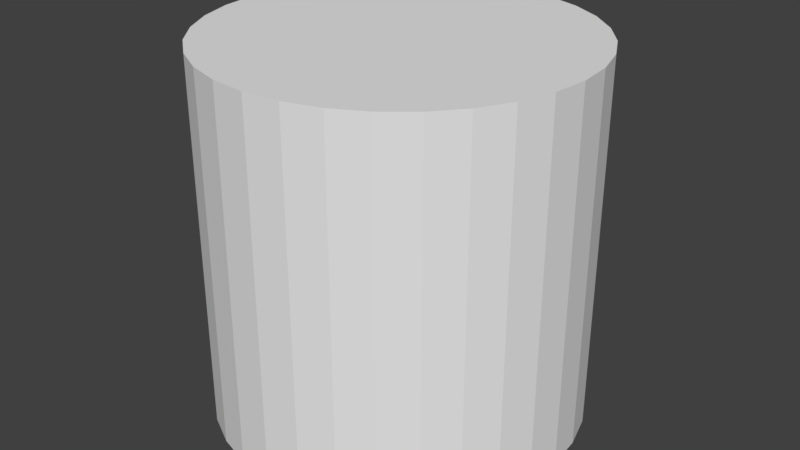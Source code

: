 # Source: cly1n.blend  (saved by Blender 2.78.0; exported with 4.5.12 LTS)
import bpy
from mathutils import Matrix  # noqa: F401  (used for matrix-valued properties, if any)

bpy.ops.wm.read_factory_settings(use_empty=True)
scene = bpy.context.scene
scene.name = 'Scene'

# ---- collections
col_collection_1 = bpy.data.collections.new('Collection 1'); scene.collection.children.link(col_collection_1)

# ---- world
world_world = bpy.data.worlds.new('World'); scene.world = world_world
world_world.color = (0.05088, 0.05088, 0.05088)
world_world.use_sun_shadow = False
world_world.sun_shadow_jitter_overblur = 0.0
world_world.cycles.sampling_method = 'MANUAL'

# ---- meshes
me_cylinder = bpy.data.meshes.new('Cylinder')
me_cylinder.from_pydata([(0.0, 1.0, -1.0), (0.0, 1.0, 1.0), (0.1951, 0.9808, -1.0), (0.1951, 0.9808, 1.0), (0.3827, 0.9239, -1.0), (0.3827, 0.9239, 1.0), (0.5556, 0.8315, -1.0), (0.5556, 0.8315, 1.0), (0.7071, 0.7071, -1.0), (0.7071, 0.7071, 1.0), (0.8315, 0.5556, -1.0), (0.8315, 0.5556, 1.0), (0.9239, 0.3827, -1.0), (0.9239, 0.3827, 1.0), (0.9808, 0.1951, -1.0), (0.9808, 0.1951, 1.0), (1.0, 7.55e-08, -1.0), (1.0, 7.55e-08, 1.0), (0.9808, -0.1951, -1.0), (0.9808, -0.1951, 1.0), (0.9239, -0.3827, -1.0), (0.9239, -0.3827, 1.0), (0.8315, -0.5556, -1.0), (0.8315, -0.5556, 1.0), (0.7071, -0.7071, -1.0), (0.7071, -0.7071, 1.0), (0.5556, -0.8315, -1.0), (0.5556, -0.8315, 1.0), (0.3827, -0.9239, -1.0), (0.3827, -0.9239, 1.0), (0.1951, -0.9808, -1.0), (0.1951, -0.9808, 1.0), (-3.258e-07, -1.0, -1.0), (-3.258e-07, -1.0, 1.0), (-0.1951, -0.9808, -1.0), (-0.1951, -0.9808, 1.0), (-0.3827, -0.9239, -1.0), (-0.3827, -0.9239, 1.0), (-0.5556, -0.8315, -1.0), (-0.5556, -0.8315, 1.0), (-0.7071, -0.7071, -1.0), (-0.7071, -0.7071, 1.0), (-0.8315, -0.5556, -1.0), (-0.8315, -0.5556, 1.0), (-0.9239, -0.3827, -1.0), (-0.9239, -0.3827, 1.0), (-0.9808, -0.1951, -1.0), (-0.9808, -0.1951, 1.0), (-1.0, 9.656e-07, -1.0), (-1.0, 9.656e-07, 1.0), (-0.9808, 0.1951, -1.0), (-0.9808, 0.1951, 1.0), (-0.9239, 0.3827, -1.0), (-0.9239, 0.3827, 1.0), (-0.8315, 0.5556, -1.0), (-0.8315, 0.5556, 1.0), (-0.7071, 0.7071, -1.0), (-0.7071, 0.7071, 1.0), (-0.5556, 0.8315, -1.0), (-0.5556, 0.8315, 1.0), (-0.3827, 0.9239, -1.0), (-0.3827, 0.9239, 1.0), (-0.1951, 0.9808, -1.0), (-0.1951, 0.9808, 1.0)], [], [(0, 1, 3, 2), (2, 3, 5, 4), (4, 5, 7, 6), (6, 7, 9, 8), (8, 9, 11, 10), (10, 11, 13, 12), (12, 13, 15, 14), (14, 15, 17, 16), (16, 17, 19, 18), (18, 19, 21, 20), (20, 21, 23, 22), (22, 23, 25, 24), (24, 25, 27, 26), (26, 27, 29, 28), (28, 29, 31, 30), (30, 31, 33, 32), (32, 33, 35, 34), (34, 35, 37, 36), (36, 37, 39, 38), (38, 39, 41, 40), (40, 41, 43, 42), (42, 43, 45, 44), (44, 45, 47, 46), (46, 47, 49, 48), (48, 49, 51, 50), (50, 51, 53, 52), (52, 53, 55, 54), (54, 55, 57, 56), (56, 57, 59, 58), (58, 59, 61, 60), (3, 1, 63, 61, 59, 57, 55, 53, 51, 49, 47, 45, 43, 41, 39, 37, 35, 33, 31, 29, 27, 25, 23, 21, 19, 17, 15, 13, 11, 9, 7, 5), (60, 61, 63, 62), (62, 63, 1, 0), (0, 2, 4, 6, 8, 10, 12, 14, 16, 18, 20, 22, 24, 26, 28, 30, 32, 34, 36, 38, 40, 42, 44, 46, 48, 50, 52, 54, 56, 58, 60, 62)])
me_cylinder.use_remesh_preserve_volume = False
me_cylinder.use_remesh_preserve_attributes = False
me_cylinder.use_mirror_vertex_groups = False
me_cylinder.update()

# ---- objects
ob_cylinder = bpy.data.objects.new('Cylinder', me_cylinder)

# ---- transforms, parenting, visibility, modifiers, constraints
ob_cylinder.location = (0.0, 0.0, 0.0)
ob_cylinder.lineart.crease_threshold = 0.0

# ---- collection membership
col_collection_1.objects.link(ob_cylinder)

# ---- scene / render settings (as saved in the file)
scene.frame_start = 1; scene.frame_end = 250; scene.frame_set(1)
scene.render.engine = 'BLENDER_EEVEE_NEXT'
scene.render.resolution_percentage = 50
scene.render.dither_intensity = 0.0
scene.cycles.use_denoising = False
scene.cycles.samples = 128
scene.cycles.sampling_pattern = 'TABULATED_SOBOL'
scene.cycles.light_sampling_threshold = 0.0
scene.cycles.use_adaptive_sampling = False
scene.cycles.use_light_tree = False
scene.cycles.blur_glossy = 0.0
scene.cycles.sample_clamp_indirect = 0.0
scene.view_settings.view_transform = 'Standard'
bpy.context.view_layer.update()

# ---- added for rendering (the .blend has no active camera and no usable light): camera, sun
cam_auto = bpy.data.cameras.new('AutoCamera')
cam_auto.lens = 50.0
cam_auto.sensor_width = 36.0
cam_auto.clip_end = 1000.0
ob_auto_camera = bpy.data.objects.new('AutoCamera', cam_auto)
scene.collection.objects.link(ob_auto_camera)
ob_auto_camera.location = (3.20507, -3.84609, 2.56406)
ob_auto_camera.rotation_euler = (1.09748, -7.21219e-08, 0.694738)
scene.camera = ob_auto_camera
light_auto_sun = bpy.data.lights.new('AutoSun', 'SUN')
light_auto_sun.energy = 3.0
light_auto_sun.angle = 0.0523599
ob_auto_sun = bpy.data.objects.new('AutoSun', light_auto_sun)
scene.collection.objects.link(ob_auto_sun)
ob_auto_sun.rotation_euler = (0.872665, 0.174533, 0.523599)
bpy.context.view_layer.update()
